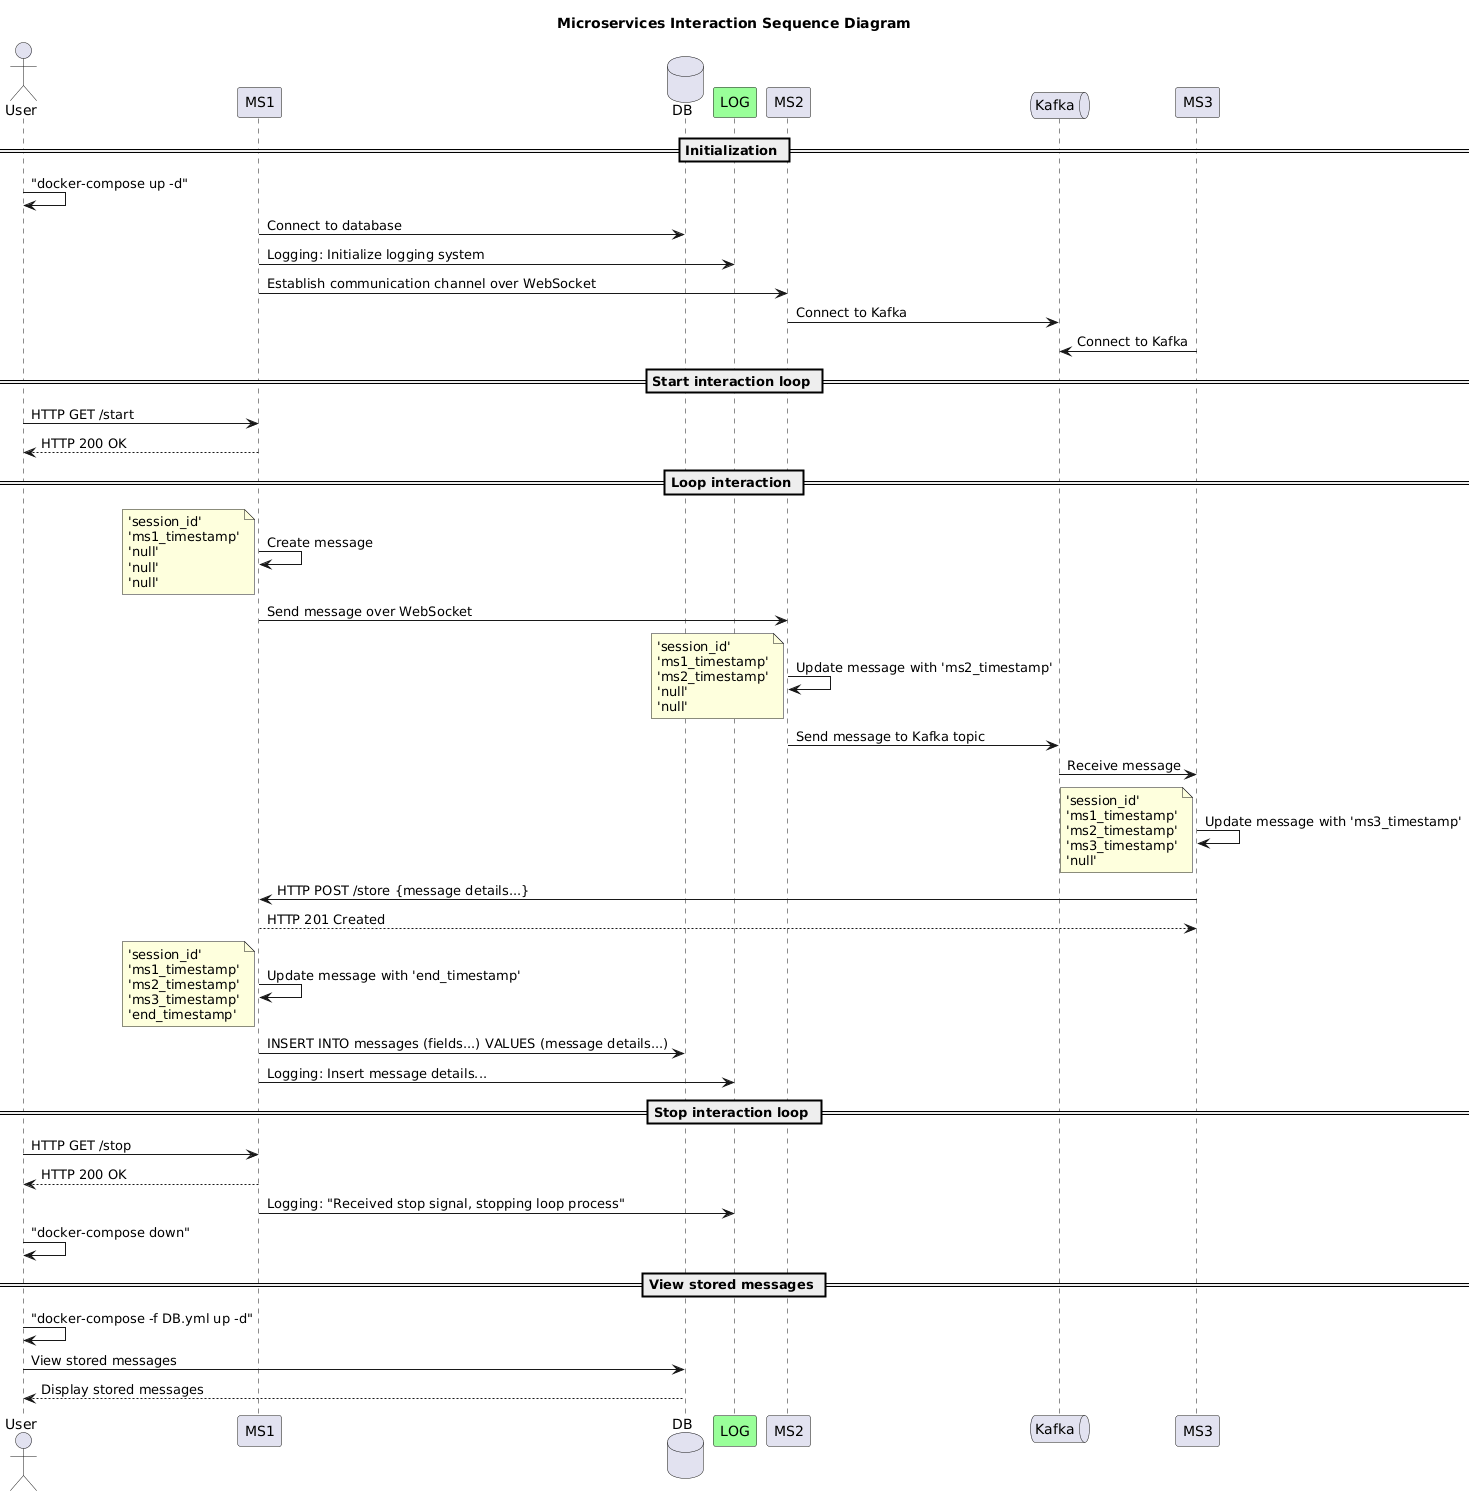

The diagram above was rendered by PlantUML. Its source (embedded in the PNG):
@startuml
title Microservices Interaction Sequence Diagram

actor User
participant MS1
database DB
participant LOG #99FF99
participant MS2
queue Kafka
participant MS3

== Initialization ==

User -> User: "docker-compose up -d"
MS1 -> DB: Connect to database
MS1 -> LOG: Logging: Initialize logging system
MS1 -> MS2: Establish communication channel over WebSocket
MS2 -> Kafka: Connect to Kafka
MS3 -> Kafka: Connect to Kafka

== Start interaction loop ==

User -> MS1: HTTP GET /start
MS1 --> User: HTTP 200 OK

== Loop interaction ==

MS1 -> MS1: Create message
note left: 'session_id'\n'ms1_timestamp'\n'null'\n'null'\n'null'

MS1 -> MS2: Send message over WebSocket

MS2 -> MS2: Update message with 'ms2_timestamp'
note left: 'session_id'\n'ms1_timestamp'\n'ms2_timestamp'\n'null'\n'null'

MS2 -> Kafka: Send message to Kafka topic
Kafka -> MS3: Receive message

MS3 -> MS3: Update message with 'ms3_timestamp'
note left: 'session_id'\n'ms1_timestamp'\n'ms2_timestamp'\n'ms3_timestamp'\n'null'

MS3 -> MS1: HTTP POST /store {message details...}
MS1 --> MS3: HTTP 201 Created

MS1 -> MS1: Update message with 'end_timestamp'
note left: 'session_id'\n'ms1_timestamp'\n'ms2_timestamp'\n'ms3_timestamp'\n'end_timestamp'

MS1 -> DB: INSERT INTO messages (fields...) VALUES (message details...)
MS1 -> LOG: Logging: Insert message details...

== Stop interaction loop ==

User -> MS1: HTTP GET /stop
MS1 --> User: HTTP 200 OK
MS1 -> LOG: Logging: "Received stop signal, stopping loop process"
User -> User: "docker-compose down"

== View stored messages ==

User -> User: "docker-compose -f DB.yml up -d"
User -> DB: View stored messages
DB --> User: Display stored messages
@enduml